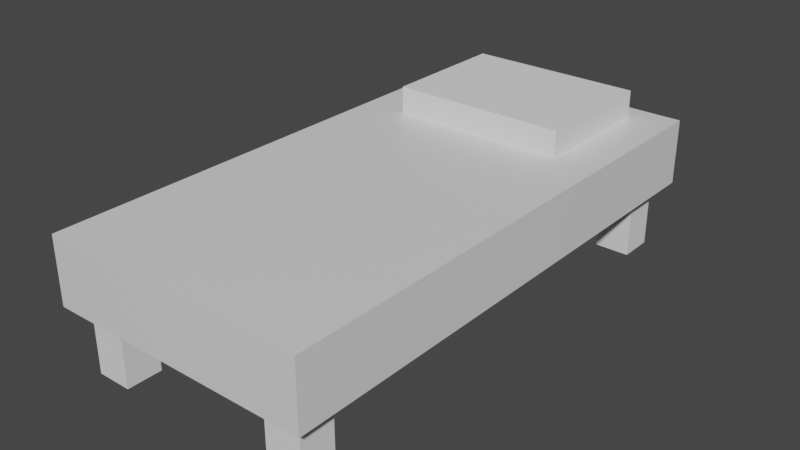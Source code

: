 # Source: HospitalBed.blend  (saved by Blender 2.91.10; exported with 4.5.12 LTS)
import bpy
from mathutils import Matrix  # noqa: F401  (used for matrix-valued properties, if any)

bpy.ops.wm.read_factory_settings(use_empty=True)
scene = bpy.context.scene
scene.name = 'Scene'

# ---- collections
col_collection = bpy.data.collections.new('Collection'); scene.collection.children.link(col_collection)

# ---- materials (node trees are filled in below, after node groups)
mat_material = bpy.data.materials.new('Material')
mat_material.alpha_threshold = 0.0
mat_material.use_transparent_shadow = False
mat_material.line_color = (0.0, 0.0, 0.0, 1.0)

# ---- material node trees
mat_material.use_nodes = True; mat_material.node_tree.nodes.clear()
_N = mat_material.node_tree.nodes; _L = mat_material.node_tree.links
n0 = _N.new('ShaderNodeOutputMaterial'); n0.name = 'Material Output'; n0.location = (300, 300)
n1 = _N.new('ShaderNodeBsdfPrincipled'); n1.name = 'Principled BSDF'; n1.location = (10, 300)
n1.distribution = 'GGX'
n1.subsurface_method = 'BURLEY'
n1.inputs[2].default_value = 0.4
n1.inputs[3].default_value = 1.45
n1.inputs[27].default_value = (0.0, 0.0, 0.0, 1.0)
n1.inputs[28].default_value = 1.0
_L.new(n1.outputs[0], n0.inputs[0])
n0.is_active_output = True

# ---- world
world_world = bpy.data.worlds.new('World'); scene.world = world_world
world_world.use_nodes = True; world_world.node_tree.nodes.clear()
_N = world_world.node_tree.nodes; _L = world_world.node_tree.links
n0 = _N.new('ShaderNodeOutputWorld'); n0.name = 'World Output'; n0.location = (300, 300)
n1 = _N.new('ShaderNodeBackground'); n1.name = 'Background'; n1.location = (10, 300)
n1.inputs[0].default_value = (0.05088, 0.05088, 0.05088, 1.0)
_L.new(n1.outputs[0], n0.inputs[0])
n0.is_active_output = True
world_world.color = (0.05088, 0.05088, 0.05088)
world_world.use_sun_shadow = False
world_world.sun_shadow_jitter_overblur = 0.0

# ---- meshes
me_cube = bpy.data.meshes.new('Cube')
me_cube.from_pydata([(1.0, 1.0, 1.0), (1.0, 1.0, -1.0), (1.0, -1.0, 1.0), (1.0, -1.0, -1.0), (-1.0, 1.0, 1.0), (-1.0, 1.0, -1.0), (-1.0, -1.0, 1.0), (-1.0, -1.0, -1.0)], [], [(0, 4, 6, 2), (3, 2, 6, 7), (7, 6, 4, 5), (5, 1, 3, 7), (1, 0, 2, 3), (5, 4, 0, 1)])
_uv = me_cube.uv_layers.new(name='UVMap')
_uv.uv.foreach_set('vector', [0.625, 0.5, 0.875, 0.5, 0.875, 0.75, 0.625, 0.75, 0.375, 0.75, 0.625, 0.75, 0.625, 1.0, 0.375, 1.0, 0.375, 0.0, 0.625, 0.0, 0.625, 0.25, 0.375, 0.25, 0.125, 0.5, 0.375, 0.5, 0.375, 0.75, 0.125, 0.75, 0.375, 0.5, 0.625, 0.5, 0.625, 0.75, 0.375, 0.75, 0.375, 0.25, 0.625, 0.25, 0.625, 0.5, 0.375, 0.5])
me_cube.materials.append(mat_material)
me_cube.use_remesh_preserve_volume = False
me_cube.use_remesh_preserve_attributes = False
me_cube.use_mirror_vertex_groups = False
me_cube.update()
me_cube_001 = bpy.data.meshes.new('Cube.001')
me_cube_001.from_pydata([(-1.0, -1.0, -1.0), (-1.0, -1.0, 1.0), (-1.0, 1.0, -1.0), (-1.0, 1.0, 1.0), (1.0, -1.0, -1.0), (1.0, -1.0, 1.0), (1.0, 1.0, -1.0), (1.0, 1.0, 1.0)], [], [(0, 1, 3, 2), (2, 3, 7, 6), (6, 7, 5, 4), (4, 5, 1, 0), (2, 6, 4, 0), (7, 3, 1, 5)])
_uv = me_cube_001.uv_layers.new(name='UVMap')
_uv.uv.foreach_set('vector', [0.375, 0.0, 0.625, 0.0, 0.625, 0.25, 0.375, 0.25, 0.375, 0.25, 0.625, 0.25, 0.625, 0.5, 0.375, 0.5, 0.375, 0.5, 0.625, 0.5, 0.625, 0.75, 0.375, 0.75, 0.375, 0.75, 0.625, 0.75, 0.625, 1.0, 0.375, 1.0, 0.125, 0.5, 0.375, 0.5, 0.375, 0.75, 0.125, 0.75, 0.625, 0.5, 0.875, 0.5, 0.875, 0.75, 0.625, 0.75])
me_cube_001.use_remesh_fix_poles = True
me_cube_001.use_remesh_preserve_attributes = False
me_cube_001.use_mirror_vertex_groups = False
me_cube_001.update()
me_cube_002 = bpy.data.meshes.new('Cube.002')
me_cube_002.from_pydata([(-1.0, -1.0, -1.0), (-1.0, -1.0, 1.0), (-1.0, 1.0, -1.0), (-1.0, 1.0, 1.0), (1.0, -1.0, -1.0), (1.0, -1.0, 1.0), (1.0, 1.0, -1.0), (1.0, 1.0, 1.0)], [], [(0, 1, 3, 2), (2, 3, 7, 6), (6, 7, 5, 4), (4, 5, 1, 0), (2, 6, 4, 0), (7, 3, 1, 5)])
_uv = me_cube_002.uv_layers.new(name='UVMap')
_uv.uv.foreach_set('vector', [0.375, 0.0, 0.625, 0.0, 0.625, 0.25, 0.375, 0.25, 0.375, 0.25, 0.625, 0.25, 0.625, 0.5, 0.375, 0.5, 0.375, 0.5, 0.625, 0.5, 0.625, 0.75, 0.375, 0.75, 0.375, 0.75, 0.625, 0.75, 0.625, 1.0, 0.375, 1.0, 0.125, 0.5, 0.375, 0.5, 0.375, 0.75, 0.125, 0.75, 0.625, 0.5, 0.875, 0.5, 0.875, 0.75, 0.625, 0.75])
me_cube_002.use_remesh_fix_poles = True
me_cube_002.use_remesh_preserve_attributes = False
me_cube_002.use_mirror_vertex_groups = False
me_cube_002.update()
me_cube_003 = bpy.data.meshes.new('Cube.003')
me_cube_003.from_pydata([(-1.0, -1.0, -1.0), (-1.0, -1.0, 1.0), (-1.0, 1.0, -1.0), (-1.0, 1.0, 1.0), (1.0, -1.0, -1.0), (1.0, -1.0, 1.0), (1.0, 1.0, -1.0), (1.0, 1.0, 1.0)], [], [(0, 1, 3, 2), (2, 3, 7, 6), (6, 7, 5, 4), (4, 5, 1, 0), (2, 6, 4, 0), (7, 3, 1, 5)])
_uv = me_cube_003.uv_layers.new(name='UVMap')
_uv.uv.foreach_set('vector', [0.375, 0.0, 0.625, 0.0, 0.625, 0.25, 0.375, 0.25, 0.375, 0.25, 0.625, 0.25, 0.625, 0.5, 0.375, 0.5, 0.375, 0.5, 0.625, 0.5, 0.625, 0.75, 0.375, 0.75, 0.375, 0.75, 0.625, 0.75, 0.625, 1.0, 0.375, 1.0, 0.125, 0.5, 0.375, 0.5, 0.375, 0.75, 0.125, 0.75, 0.625, 0.5, 0.875, 0.5, 0.875, 0.75, 0.625, 0.75])
me_cube_003.use_remesh_fix_poles = True
me_cube_003.use_remesh_preserve_attributes = False
me_cube_003.use_mirror_vertex_groups = False
me_cube_003.update()
me_cube_004 = bpy.data.meshes.new('Cube.004')
me_cube_004.from_pydata([(-1.0, -1.0, -1.0), (-1.0, -1.0, 1.0), (-1.0, 1.0, -1.0), (-1.0, 1.0, 1.0), (1.0, -1.0, -1.0), (1.0, -1.0, 1.0), (1.0, 1.0, -1.0), (1.0, 1.0, 1.0)], [], [(0, 1, 3, 2), (2, 3, 7, 6), (6, 7, 5, 4), (4, 5, 1, 0), (2, 6, 4, 0), (7, 3, 1, 5)])
_uv = me_cube_004.uv_layers.new(name='UVMap')
_uv.uv.foreach_set('vector', [0.375, 0.0, 0.625, 0.0, 0.625, 0.25, 0.375, 0.25, 0.375, 0.25, 0.625, 0.25, 0.625, 0.5, 0.375, 0.5, 0.375, 0.5, 0.625, 0.5, 0.625, 0.75, 0.375, 0.75, 0.375, 0.75, 0.625, 0.75, 0.625, 1.0, 0.375, 1.0, 0.125, 0.5, 0.375, 0.5, 0.375, 0.75, 0.125, 0.75, 0.625, 0.5, 0.875, 0.5, 0.875, 0.75, 0.625, 0.75])
me_cube_004.use_remesh_fix_poles = True
me_cube_004.use_remesh_preserve_attributes = False
me_cube_004.use_mirror_vertex_groups = False
me_cube_004.update()
me_cube_005 = bpy.data.meshes.new('Cube.005')
me_cube_005.from_pydata([(-1.0, -1.0, -1.0), (-1.0, -1.0, 1.0), (-1.0, 1.0, -1.0), (-1.0, 1.0, 1.0), (1.0, -1.0, -1.0), (1.0, -1.0, 1.0), (1.0, 1.0, -1.0), (1.0, 1.0, 1.0)], [], [(0, 1, 3, 2), (2, 3, 7, 6), (6, 7, 5, 4), (4, 5, 1, 0), (2, 6, 4, 0), (7, 3, 1, 5)])
_uv = me_cube_005.uv_layers.new(name='UVMap')
_uv.uv.foreach_set('vector', [0.375, 0.0, 0.625, 0.0, 0.625, 0.25, 0.375, 0.25, 0.375, 0.25, 0.625, 0.25, 0.625, 0.5, 0.375, 0.5, 0.375, 0.5, 0.625, 0.5, 0.625, 0.75, 0.375, 0.75, 0.375, 0.75, 0.625, 0.75, 0.625, 1.0, 0.375, 1.0, 0.125, 0.5, 0.375, 0.5, 0.375, 0.75, 0.125, 0.75, 0.625, 0.5, 0.875, 0.5, 0.875, 0.75, 0.625, 0.75])
me_cube_005.use_remesh_fix_poles = True
me_cube_005.use_remesh_preserve_attributes = False
me_cube_005.use_mirror_vertex_groups = False
me_cube_005.update()

# ---- objects
ob_cube = bpy.data.objects.new('Cube', me_cube)
ob_cube_001 = bpy.data.objects.new('Cube.001', me_cube_001)
ob_cube_002 = bpy.data.objects.new('Cube.002', me_cube_002)
ob_cube_003 = bpy.data.objects.new('Cube.003', me_cube_003)
ob_cube_004 = bpy.data.objects.new('Cube.004', me_cube_004)
ob_cube_005 = bpy.data.objects.new('Cube.005', me_cube_005)

# ---- transforms, parenting, visibility, modifiers, constraints
ob_cube.location = (0.0, 0.0, 0.75)
ob_cube.scale = (1.0, 2.0, 0.25)
ob_cube.lock_rotations_4d = False
ob_cube.empty_display_type = 'ARROWS'
ob_cube.lineart.crease_threshold = 0.0
ob_cube_001.location = (0.0, 1.333, 1.1)
ob_cube_001.scale = (0.6666, 0.5, 0.1)
ob_cube_001.lineart.crease_threshold = 0.0
ob_cube_002.location = (0.75, -1.75, 0.25)
ob_cube_002.scale = (0.133, 0.133, 0.25)
ob_cube_002.lineart.crease_threshold = 0.0
ob_cube_003.location = (-0.75, -1.75, 0.25)
ob_cube_003.scale = (0.133, 0.133, 0.25)
ob_cube_003.lineart.crease_threshold = 0.0
ob_cube_004.location = (-0.75, 1.75, 0.25)
ob_cube_004.scale = (0.1333, 0.1333, 0.25)
ob_cube_004.lineart.crease_threshold = 0.0
ob_cube_005.location = (0.75, 1.75, 0.25)
ob_cube_005.scale = (0.1333, 0.1333, 0.25)
ob_cube_005.lineart.crease_threshold = 0.0

# ---- collection membership
col_collection.objects.link(ob_cube)
col_collection.objects.link(ob_cube_001)
col_collection.objects.link(ob_cube_002)
col_collection.objects.link(ob_cube_003)
col_collection.objects.link(ob_cube_004)
col_collection.objects.link(ob_cube_005)

# ---- scene / render settings (as saved in the file)
scene.frame_start = 1; scene.frame_end = 250; scene.frame_set(1)
scene.render.engine = 'BLENDER_EEVEE_NEXT'
scene.cycles.use_denoising = False
scene.cycles.samples = 128
scene.cycles.sampling_pattern = 'TABULATED_SOBOL'
scene.cycles.use_adaptive_sampling = False
scene.cycles.use_light_tree = False
scene.view_settings.view_transform = 'Filmic'
bpy.context.view_layer.update()

# ---- added for rendering (the .blend has no active camera and no usable light): camera, sun
cam_auto = bpy.data.cameras.new('AutoCamera')
cam_auto.lens = 50.0
cam_auto.sensor_width = 36.0
cam_auto.clip_end = 1000.0
ob_auto_camera = bpy.data.objects.new('AutoCamera', cam_auto)
scene.collection.objects.link(ob_auto_camera)
ob_auto_camera.location = (4.2841, -5.14092, 4.02728)
ob_auto_camera.rotation_euler = (1.09748, -7.21219e-08, 0.694738)
scene.camera = ob_auto_camera
light_auto_sun = bpy.data.lights.new('AutoSun', 'SUN')
light_auto_sun.energy = 3.0
light_auto_sun.angle = 0.0523599
ob_auto_sun = bpy.data.objects.new('AutoSun', light_auto_sun)
scene.collection.objects.link(ob_auto_sun)
ob_auto_sun.rotation_euler = (0.872665, 0.174533, 0.523599)
bpy.context.view_layer.update()
